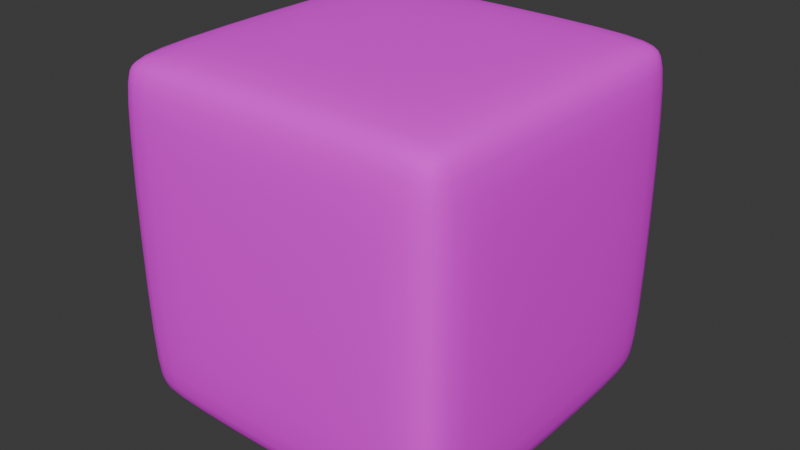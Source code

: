 # Source: untitled.blend  (saved by Blender 4.2.66; exported with 4.5.12 LTS)
import bpy
from mathutils import Matrix  # noqa: F401  (used for matrix-valued properties, if any)

bpy.ops.wm.read_factory_settings(use_empty=True)
scene = bpy.context.scene
scene.name = 'Scene'

# ---- collections
col_collection = bpy.data.collections.new('Collection'); scene.collection.children.link(col_collection)

# ---- images (referenced by path relative to the original .blend; pixels are not part of the script)
import os
ASSET_DIR = os.environ.get("B2B_ASSET_DIR", "")  # directory of the original .blend (textures are referenced by path, not embedded)
HERE = os.path.dirname(os.path.abspath(__file__))  # packed textures are extracted next to this script under _unpacked/

def load_image(name, relpath, width, height, colorspace="sRGB"):
    """Load a texture the original file referenced (path relative to the .blend, or extracted next to this script)."""
    p = next((c for c in (os.path.join(HERE, relpath), os.path.join(ASSET_DIR, relpath)) if relpath and os.path.exists(c)), "")
    if p:
        img = bpy.data.images.load(p, check_existing=True)
        img.name = name
    else:  # same state as the original file: an image datablock whose file is absent (Cycles renders it pink)
        img = bpy.data.images.new(name, width, height)
        img.source = "FILE"
        img.filepath = "//" + (relpath or name)
    img.colorspace_settings.name = colorspace
    return img
img_paint = load_image('Paint', 'Paint.png', 1024, 1024, 'sRGB')

# ---- materials (node trees are filled in below, after node groups)
mat_material = bpy.data.materials.new('Material')
mat_material.alpha_threshold = 0.0
mat_material.use_transparent_shadow = False
mat_material.roughness = 0.5
mat_material.line_color = (0.0, 0.0, 0.0, 1.0)

# ---- material node trees
mat_material.use_nodes = True; mat_material.node_tree.nodes.clear()
_N = mat_material.node_tree.nodes; _L = mat_material.node_tree.links
n0 = _N.new('ShaderNodeOutputMaterial'); n0.name = 'Material Output'; n0.location = (300, 300)
n1 = _N.new('ShaderNodeBsdfPrincipled'); n1.name = 'Principled BSDF'; n1.location = (10, 300)
n1.inputs[2].default_value = 1.0
n1.inputs[3].default_value = 1.45
n2 = _N.new('ShaderNodeTexImage'); n2.name = 'Image Texture'; n2.location = (-342, 237)
n2.image = img_paint
_L.new(n1.outputs[0], n0.inputs[0])
_L.new(n2.outputs[0], n1.inputs[0])
n0.is_active_output = True

# ---- world
world_world = bpy.data.worlds.new('World'); scene.world = world_world
world_world.use_nodes = True; world_world.node_tree.nodes.clear()
_N = world_world.node_tree.nodes; _L = world_world.node_tree.links
n0 = _N.new('ShaderNodeOutputWorld'); n0.name = 'World Output'; n0.location = (300, 300)
n1 = _N.new('ShaderNodeBackground'); n1.name = 'Background'; n1.location = (10, 300)
n1.inputs[0].default_value = (0.05088, 0.05088, 0.05088, 1.0)
_L.new(n1.outputs[0], n0.inputs[0])
n0.is_active_output = True
world_world.color = (0.05088, 0.05088, 0.05088)
world_world.sun_shadow_jitter_overblur = 0.0

# ---- meshes
me_cube = bpy.data.meshes.new('Cube')
me_cube.from_pydata([(0.7622, 1.0, 0.7622), (0.7622, 0.7622, 1.0), (1.0, 0.7622, 0.7622), (0.7622, 0.9303, 0.9303), (0.8995, 0.8995, 0.8995), (0.9303, 0.7622, 0.9303), (0.9303, 0.9303, 0.7622), (0.7622, 0.7622, -1.0), (0.7622, 1.0, -0.7622), (1.0, 0.7622, -0.7622), (0.7622, 0.9303, -0.9303), (0.8995, 0.8995, -0.8995), (0.9303, 0.9303, -0.7622), (0.9303, 0.7622, -0.9303), (1.0, -0.7622, 0.7622), (0.7622, -0.7622, 1.0), (0.7622, -1.0, 0.7622), (0.9303, -0.7622, 0.9303), (0.8995, -0.8995, 0.8995), (0.7622, -0.9303, 0.9303), (0.9303, -0.9303, 0.7622), (1.0, -0.7622, -0.7622), (0.7622, -1.0, -0.7622), (0.7622, -0.7622, -1.0), (0.9303, -0.9303, -0.7622), (0.8995, -0.8995, -0.8995), (0.7622, -0.9303, -0.9303), (0.9303, -0.7622, -0.9303), (-0.7622, 1.0, 0.7622), (-1.0, 0.7622, 0.7622), (-0.7622, 0.7622, 1.0), (-0.9303, 0.9303, 0.7622), (-0.8995, 0.8995, 0.8995), (-0.9303, 0.7622, 0.9303), (-0.7622, 0.9303, 0.9303), (-1.0, 0.7622, -0.7622), (-0.7622, 1.0, -0.7622), (-0.7622, 0.7622, -1.0), (-0.9303, 0.9303, -0.7622), (-0.8995, 0.8995, -0.8995), (-0.7622, 0.9303, -0.9303), (-0.9303, 0.7622, -0.9303), (-1.0, -0.7622, 0.7622), (-0.7622, -1.0, 0.7622), (-0.7622, -0.7622, 1.0), (-0.9303, -0.9303, 0.7622), (-0.8995, -0.8995, 0.8995), (-0.7622, -0.9303, 0.9303), (-0.9303, -0.7622, 0.9303), (-0.7622, -0.7622, -1.0), (-0.7622, -1.0, -0.7622), (-1.0, -0.7622, -0.7622), (-0.7622, -0.9303, -0.9303), (-0.8995, -0.8995, -0.8995), (-0.9303, -0.9303, -0.7622), (-0.9303, -0.7622, -0.9303)], [], [(37, 7, 23, 49), (51, 42, 29, 35), (22, 16, 43, 50), (1, 30, 44, 15), (9, 2, 14, 21), (0, 3, 4, 6), (1, 5, 4, 3), (2, 6, 4, 5), (7, 10, 11, 13), (8, 12, 11, 10), (9, 13, 11, 12), (14, 17, 18, 20), (15, 19, 18, 17), (16, 20, 18, 19), (21, 24, 25, 27), (22, 26, 25, 24), (23, 27, 25, 26), (28, 31, 32, 34), (29, 33, 32, 31), (30, 34, 32, 33), (35, 38, 39, 41), (36, 40, 39, 38), (37, 41, 39, 40), (42, 45, 46, 48), (43, 47, 46, 45), (44, 48, 46, 47), (49, 52, 53, 55), (50, 54, 53, 52), (51, 55, 53, 54), (37, 49, 55, 41), (41, 55, 51, 35), (7, 37, 40, 10), (10, 40, 36, 8), (2, 9, 12, 6), (6, 12, 8, 0), (50, 43, 45, 54), (54, 45, 42, 51), (16, 22, 24, 20), (20, 24, 21, 14), (28, 36, 38, 31), (31, 38, 35, 29), (15, 44, 47, 19), (19, 47, 43, 16), (1, 15, 17, 5), (5, 17, 14, 2), (49, 23, 26, 52), (52, 26, 22, 50), (44, 30, 33, 48), (48, 33, 29, 42), (30, 1, 3, 34), (34, 3, 0, 28), (23, 7, 13, 27), (27, 13, 9, 21), (36, 28, 0, 8)])
me_cube.polygons.foreach_set('use_smooth', [True] * 54)
_uv = me_cube.uv_layers.new(name='UVMap')
_uv.uv.foreach_set('vector', [0.1547, 0.5297, 0.3453, 0.5297, 0.3453, 0.7203, 0.1547, 0.7203, 0.4047, 0.02973, 0.5953, 0.02973, 0.5953, 0.2203, 0.4047, 0.2203, 0.4047, 0.7797, 0.5953, 0.7797, 0.5953, 0.9703, 0.4047, 0.9703, 0.6547, 0.5297, 0.8453, 0.5297, 0.8453, 0.7203, 0.6547, 0.7203, 0.4047, 0.5297, 0.5953, 0.5297, 0.5953, 0.7203, 0.4047, 0.7203, 0.5953, 0.4703, 0.625, 0.4703, 0.6208, 0.5, 0.5953, 0.5, 0.6547, 0.5297, 0.625, 0.5297, 0.6208, 0.5, 0.6547, 0.5, 0.5953, 0.5297, 0.5953, 0.5, 0.6208, 0.5, 0.625, 0.5297, 0.3453, 0.5297, 0.3453, 0.5, 0.375, 0.5042, 0.375, 0.5297, 0.4047, 0.4703, 0.4047, 0.5, 0.375, 0.5042, 0.375, 0.4703, 0.4047, 0.5297, 0.375, 0.5297, 0.375, 0.5042, 0.4047, 0.5, 0.5953, 0.7203, 0.625, 0.7203, 0.625, 0.7458, 0.5953, 0.75, 0.6547, 0.7203, 0.6547, 0.75, 0.625, 0.7458, 0.625, 0.7203, 0.5953, 0.7797, 0.5953, 0.75, 0.625, 0.7458, 0.625, 0.7797, 0.4047, 0.7203, 0.4047, 0.75, 0.3792, 0.75, 0.375, 0.7203, 0.4047, 0.7797, 0.375, 0.7797, 0.3792, 0.75, 0.4047, 0.75, 0.3453, 0.7203, 0.375, 0.7203, 0.3792, 0.75, 0.3453, 0.75, 0.5953, 0.2797, 0.5953, 0.25, 0.6124, 0.25, 0.625, 0.2797, 0.5953, 0.2203, 0.625, 0.2203, 0.625, 0.2374, 0.5953, 0.25, 0.8453, 0.5297, 0.8453, 0.5, 0.8624, 0.5, 0.875, 0.5297, 0.4047, 0.2203, 0.4047, 0.25, 0.3876, 0.25, 0.375, 0.2203, 0.4047, 0.2797, 0.375, 0.2797, 0.375, 0.2626, 0.4047, 0.25, 0.1547, 0.5297, 0.125, 0.5297, 0.125, 0.5126, 0.1547, 0.5, 0.5953, 0.02973, 0.5953, 0.0, 0.6124, 0.0, 0.625, 0.02973, 0.5953, 0.9703, 0.625, 0.9703, 0.625, 0.9874, 0.5953, 1.0, 0.8453, 0.7203, 0.875, 0.7203, 0.875, 0.7374, 0.8453, 0.75, 0.1547, 0.7203, 0.1547, 0.75, 0.1376, 0.75, 0.125, 0.7203, 0.4047, 0.9703, 0.4047, 1.0, 0.3876, 1.0, 0.375, 0.9703, 0.4047, 0.02973, 0.375, 0.02973, 0.375, 0.01257, 0.4047, 0.0, 0.1547, 0.5297, 0.1547, 0.7203, 0.125, 0.7203, 0.125, 0.5297, 0.375, 0.2203, 0.375, 0.02973, 0.4047, 0.02973, 0.4047, 0.2203, 0.3453, 0.5297, 0.1547, 0.5297, 0.1547, 0.5, 0.3453, 0.5, 0.375, 0.4703, 0.375, 0.2797, 0.4047, 0.2797, 0.4047, 0.4703, 0.5953, 0.5297, 0.4047, 0.5297, 0.4047, 0.5, 0.5953, 0.5, 0.5953, 0.5, 0.4047, 0.5, 0.4047, 0.4703, 0.5953, 0.4703, 0.4047, 0.9703, 0.5953, 0.9703, 0.5953, 1.0, 0.4047, 1.0, 0.4047, 0.0, 0.5953, 0.0, 0.5953, 0.02973, 0.4047, 0.02973, 0.5953, 0.7797, 0.4047, 0.7797, 0.4047, 0.75, 0.5953, 0.75, 0.5953, 0.75, 0.4047, 0.75, 0.4047, 0.7203, 0.5953, 0.7203, 0.5953, 0.2797, 0.4047, 0.2797, 0.4047, 0.25, 0.5953, 0.25, 0.5953, 0.25, 0.4047, 0.25, 0.4047, 0.2203, 0.5953, 0.2203, 0.6547, 0.7203, 0.8453, 0.7203, 0.8453, 0.75, 0.6547, 0.75, 0.625, 0.7797, 0.625, 0.9703, 0.5953, 0.9703, 0.5953, 0.7797, 0.6547, 0.5297, 0.6547, 0.7203, 0.625, 0.7203, 0.625, 0.5297, 0.625, 0.5297, 0.625, 0.7203, 0.5953, 0.7203, 0.5953, 0.5297, 0.1547, 0.7203, 0.3453, 0.7203, 0.3453, 0.75, 0.1547, 0.75, 0.375, 0.9703, 0.375, 0.7797, 0.4047, 0.7797, 0.4047, 0.9703, 0.8453, 0.7203, 0.8453, 0.5297, 0.875, 0.5297, 0.875, 0.7203, 0.625, 0.02973, 0.625, 0.2203, 0.5953, 0.2203, 0.5953, 0.02973, 0.8453, 0.5297, 0.6547, 0.5297, 0.6547, 0.5, 0.8453, 0.5, 0.625, 0.2797, 0.625, 0.4703, 0.5953, 0.4703, 0.5953, 0.2797, 0.3453, 0.7203, 0.3453, 0.5297, 0.375, 0.5297, 0.375, 0.7203, 0.375, 0.7203, 0.375, 0.5297, 0.4047, 0.5297, 0.4047, 0.7203, 0.4047, 0.2797, 0.5953, 0.2797, 0.5953, 0.4703, 0.4047, 0.4703])
me_cube.materials.append(mat_material)
me_cube.use_mirror_vertex_groups = False
me_cube.update()

# ---- objects
ob_cube = bpy.data.objects.new('Cube', me_cube)

# ---- transforms, parenting, visibility, modifiers, constraints
ob_cube.location = (0.0, 0.0, 0.0)
ob_cube.lock_rotations_4d = False
ob_cube.empty_display_type = 'ARROWS'
ob_cube.lineart.crease_threshold = 0.0
_m = ob_cube.modifiers.new('Subdivision', 'SUBSURF')
_m.levels = 2

# ---- collection membership
col_collection.objects.link(ob_cube)

# ---- scene / render settings (as saved in the file)
scene.frame_start = 1; scene.frame_end = 250; scene.frame_set(1)
scene.render.engine = 'BLENDER_EEVEE_NEXT'
bpy.context.view_layer.update()

# ---- added for rendering (the .blend has no active camera and no usable light): camera, sun
cam_auto = bpy.data.cameras.new('AutoCamera')
cam_auto.lens = 50.0
cam_auto.sensor_width = 36.0
cam_auto.clip_end = 1000.0
ob_auto_camera = bpy.data.objects.new('AutoCamera', cam_auto)
scene.collection.objects.link(ob_auto_camera)
ob_auto_camera.location = (3.20507, -3.84609, 2.56406)
ob_auto_camera.rotation_euler = (1.09748, -7.21219e-08, 0.694738)
scene.camera = ob_auto_camera
light_auto_sun = bpy.data.lights.new('AutoSun', 'SUN')
light_auto_sun.energy = 3.0
light_auto_sun.angle = 0.0523599
ob_auto_sun = bpy.data.objects.new('AutoSun', light_auto_sun)
scene.collection.objects.link(ob_auto_sun)
ob_auto_sun.rotation_euler = (0.872665, 0.174533, 0.523599)
bpy.context.view_layer.update()
